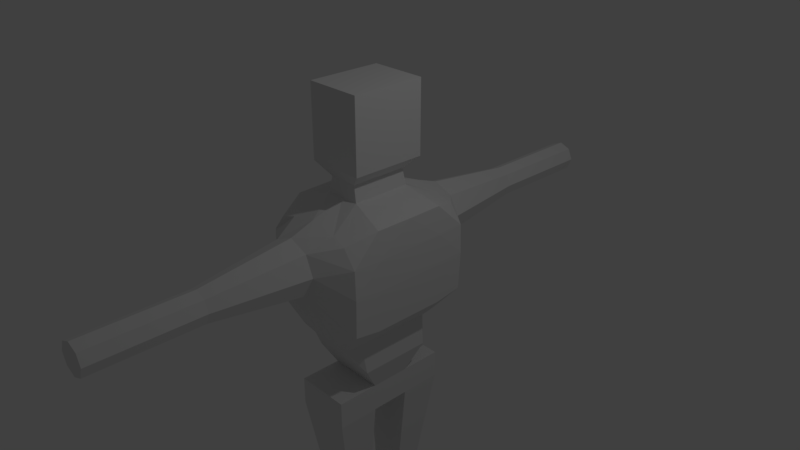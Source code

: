 # Source: enemyRobot1.blend  (saved by Blender 2.78.0; exported with 4.5.12 LTS)
import bpy
from mathutils import Matrix  # noqa: F401  (used for matrix-valued properties, if any)

bpy.ops.wm.read_factory_settings(use_empty=True)
scene = bpy.context.scene
scene.name = 'Scene'

# ---- collections
col_collection_1 = bpy.data.collections.new('Collection 1'); scene.collection.children.link(col_collection_1)

# ---- materials (node trees are filled in below, after node groups)
mat_metalbody = bpy.data.materials.new('metalBody')
mat_metalbody.alpha_threshold = 0.0
mat_metalbody.use_transparent_shadow = False
mat_metalbody.roughness = 0.5
mat_metalbody.line_color = (0.0, 0.0, 0.0, 1.0)

# ---- material node trees

# ---- world
world_world = bpy.data.worlds.new('World'); scene.world = world_world
world_world.color = (0.05088, 0.05088, 0.05088)
world_world.use_sun_shadow = False
world_world.sun_shadow_jitter_overblur = 0.0
world_world.cycles.sampling_method = 'MANUAL'

# ---- cameras
cam_camera = bpy.data.cameras.new('Camera')
cam_camera.clip_end = 100.0
cam_camera.lens = 35.0
cam_camera.sensor_width = 32.0
cam_camera.sensor_height = 18.0
cam_camera.ortho_scale = 7.314
cam_camera.dof.focus_distance = 0.0
cam_camera.dof.aperture_fstop = 128.0

# ---- lights
light_lamp = bpy.data.lights.new('Lamp', 'POINT')
light_lamp.transmission_factor = 0.0
light_lamp.cutoff_distance = 30.0
light_lamp.energy = 100.0
light_lamp.shadow_buffer_clip_start = 1.001
light_lamp.shadow_soft_size = 0.1
light_lamp.shadow_maximum_resolution = 0.006
light_lamp.use_absolute_resolution = True

# ---- meshes
me_cube = bpy.data.meshes.new('Cube')
me_cube.from_pydata([(0.4341, 0.7549, -0.9273), (-0.4341, 0.7549, -0.9273), (0.5834, 0.8883, 0.6297), (-0.5834, 0.8883, 0.6297), (0.4341, 0.5378, -0.9589), (0.4341, 0.0, -0.9589), (0.2171, 0.7549, -0.9589), (1.477e-07, 0.7549, -0.9589), (-0.2171, 0.7549, -0.9589), (0.7566, 0.8809, -0.5357), (0.7766, 0.8883, -0.003781), (0.7622, 0.8883, 0.3916), (-0.4341, 0.0, -0.9589), (-0.4341, 0.5378, -0.9589), (-0.7566, 0.8809, -0.5357), (-0.7766, 0.8883, -0.003781), (-0.7622, 0.8883, 0.3916), (0.7442, 0.4995, 0.7727), (0.756, 0.0, 0.7766), (0.3727, 0.8716, 0.6928), (2e-07, 0.8713, 0.7767), (-0.3727, 0.8716, 0.6928), (-0.756, 0.0, 0.7766), (-0.7442, 0.4995, 0.7727), (0.2743, 1.205, 0.5407), (2.554e-07, 1.205, 0.6543), (-0.2743, 1.205, 0.5407), (0.3879, 1.205, 0.2664), (-0.3879, 1.205, 0.2664), (0.2743, 1.205, -0.007914), (2.215e-07, 1.205, -0.1238), (-0.2743, 1.205, -0.007914), (-0.7497, 0.0, -0.6), (-0.7499, 0.5033, -0.5999), (-0.7766, 0.0, -0.02593), (-0.7766, 0.5, -0.02593), (-0.7766, 0.0, 0.3883), (-0.7766, 0.5, 0.3883), (0.7499, 0.5033, -0.5999), (0.7497, 0.0, -0.6), (0.7766, 0.5, -0.02593), (0.7766, 0.0, -0.02593), (0.7766, 0.5, 0.3883), (0.7766, 0.0, 0.3883), (0.2505, 0.4113, 0.9286), (0.2505, 0.0, 0.9286), (2.709e-08, 0.4113, 0.9286), (0.3937, 0.5141, 1.776), (-0.2505, 0.4113, 0.9286), (-0.2505, 0.0, 0.9286), (0.4972, 0.5002, -1.362), (1.135e-07, 0.5, -1.363), (-0.4346, 0.5002, -1.362), (0.4971, 0.0, -1.362), (0.3873, 0.2745, -2.121), (-0.4345, 0.0, -1.362), (0.1524, 2.498, 0.4188), (4.507e-07, 2.498, 0.4819), (-0.1524, 2.498, 0.4188), (0.2155, 2.498, 0.2664), (-0.2155, 2.498, 0.2664), (0.1524, 2.498, 0.114), (4.319e-07, 2.498, 0.05088), (-0.1524, 2.498, 0.114), (0.3873, 0.2746, -1.733), (1.135e-07, 0.2744, -1.734), (-0.3873, 0.2746, -1.733), (0.3872, 0.0, -1.733), (0.3873, 0.8592, -2.121), (-0.3872, 0.0, -1.733), (1.136e-07, 0.2744, -2.122), (-0.3873, 0.2745, -2.121), (0.3872, 0.0, -2.121), (4.412e-08, 0.0, -2.122), (-0.3872, 0.0, -2.121), (1.545e-07, 0.859, -2.122), (0.3873, 0.8592, -1.733), (1.545e-07, 0.859, -1.734), (-0.3873, 0.8592, -1.733), (-0.3873, 0.8592, -2.121), (0.2426, 0.2745, -3.585), (1.177e-07, 0.2743, -3.586), (-0.2426, 0.2745, -3.585), (0.2426, 0.6309, -3.585), (1.434e-07, 0.6307, -3.586), (-0.2426, 0.6309, -3.585), (0.2426, 0.2744, -5.301), (1.185e-07, 0.2743, -5.302), (-0.2426, 0.2744, -5.301), (0.2426, 0.6308, -5.301), (1.442e-07, 0.6306, -5.302), (-0.2426, 0.6308, -5.301), (0.2426, 0.2744, -5.847), (1.187e-07, 0.2742, -5.848), (-0.2426, 0.2744, -5.847), (0.2426, 0.6308, -5.847), (1.443e-07, 0.6306, -5.848), (-0.2426, 0.6308, -5.847), (0.3937, 0.5141, 1.328), (0.3937, 0.0, 1.328), (5.322e-08, 0.5141, 1.328), (0.3937, 0.5141, 2.324), (-0.3937, 0.5141, 1.328), (-0.3937, 0.0, 1.328), (0.3937, 0.0, 1.776), (5.322e-08, 0.5141, 1.776), (-0.3937, 0.5141, 1.776), (-0.3937, 0.0, 1.776), (0.3937, 0.0, 2.324), (5.322e-08, 0.5141, 2.324), (-9.93e-08, 0.0, 2.324), (-0.3937, 0.5141, 2.324), (-0.3937, 0.0, 2.324), (0.201, 0.3944, 1.143), (-0.201, 0.0, 1.143), (-0.201, 0.3944, 1.143), (0.201, 0.0, 1.143), (1.921e-08, 0.3944, 1.143), (0.1524, 3.951, 0.4188), (4.507e-07, 3.951, 0.4819), (-0.1524, 3.951, 0.4188), (0.2155, 3.951, 0.2664), (4.393e-07, 3.951, 0.2664), (-0.2155, 3.951, 0.2664), (0.1524, 3.951, 0.114), (4.319e-07, 3.951, 0.05088), (-0.1524, 3.951, 0.114)], [], [(37, 23, 3, 16), (31, 8, 1, 14), (21, 26, 16, 3), (26, 28, 15, 16), (28, 31, 14, 15), (2, 11, 24, 19), (19, 24, 25, 20), (20, 25, 26, 21), (11, 10, 27, 24), (25, 24, 56, 57), (24, 27, 59, 56), (10, 9, 29, 27), (28, 26, 58, 60), (29, 30, 62, 61), (9, 0, 6, 29), (29, 6, 7, 30), (30, 7, 8, 31), (13, 33, 14, 1), (33, 35, 15, 14), (35, 37, 16, 15), (12, 32, 33, 13), (32, 34, 35, 33), (34, 36, 37, 35), (36, 22, 23, 37), (0, 9, 38, 4), (4, 38, 39, 5), (9, 10, 40, 38), (38, 40, 41, 39), (10, 11, 42, 40), (40, 42, 43, 41), (11, 2, 17, 42), (42, 17, 18, 43), (2, 19, 44, 17), (17, 44, 45, 18), (19, 20, 46, 44), (116, 113, 98, 99), (20, 21, 48, 46), (115, 114, 103, 102), (21, 3, 23, 48), (48, 23, 22, 49), (8, 52, 13, 1), (52, 55, 12, 13), (0, 4, 50, 6), (6, 50, 51, 7), (7, 51, 52, 8), (4, 5, 53, 50), (51, 50, 64, 65), (55, 52, 66, 69), (60, 58, 120, 123), (58, 57, 119, 120), (62, 63, 126, 125), (59, 61, 124, 121), (30, 31, 63, 62), (31, 28, 60, 63), (27, 29, 61, 59), (26, 25, 57, 58), (64, 54, 68, 76), (64, 67, 72, 54), (50, 53, 67, 64), (52, 51, 65, 66), (54, 72, 73, 70), (70, 73, 74, 71), (65, 64, 76, 77), (69, 66, 71, 74), (77, 76, 68, 75), (78, 77, 75, 79), (71, 66, 78, 79), (66, 65, 77, 78), (75, 68, 83, 84), (68, 54, 80, 83), (85, 84, 90, 91), (82, 85, 91, 88), (79, 75, 84, 85), (54, 70, 81, 80), (70, 71, 82, 81), (71, 79, 85, 82), (90, 89, 95, 96), (89, 86, 92, 95), (81, 82, 88, 87), (83, 80, 86, 89), (84, 83, 89, 90), (80, 81, 87, 86), (93, 94, 97, 96), (92, 93, 96, 95), (86, 87, 93, 92), (88, 91, 97, 94), (91, 90, 96, 97), (87, 88, 94, 93), (99, 98, 47, 104), (102, 103, 107, 106), (117, 115, 102, 100), (113, 117, 100, 98), (104, 47, 101, 108), (106, 107, 112, 111), (100, 102, 106, 105), (98, 100, 105, 47), (101, 109, 110, 108), (109, 111, 112, 110), (105, 106, 111, 109), (47, 105, 109, 101), (44, 46, 117, 113), (46, 48, 115, 117), (48, 49, 114, 115), (45, 44, 113, 116), (118, 121, 122, 119), (119, 122, 123, 120), (121, 124, 125, 122), (122, 125, 126, 123), (56, 59, 121, 118), (61, 62, 125, 124), (63, 60, 123, 126), (57, 56, 118, 119)])
_uv = me_cube.uv_layers.new(name='UVMap')
_uv.uv.foreach_set('vector', [0.4543, 0.9413, 0.4543, 0.9995, 0.3907, 0.9783, 0.3915, 0.9419, 0.7049, 0.2823, 0.6957, 0.1285, 0.7308, 0.1332, 0.7829, 0.1949, 0.06296, 0.1359, 0.07886, 0.1895, 0.0, 0.1463, 0.0289, 0.1401, 0.7049, 0.3638, 0.7233, 0.3231, 0.7861, 0.2742, 0.7838, 0.3329, 0.7233, 0.3231, 0.7049, 0.2823, 0.7829, 0.1949, 0.7861, 0.2742, 0.2175, 0.1401, 0.2464, 0.1463, 0.1675, 0.1895, 0.1834, 0.1359, 0.1834, 0.1359, 0.1675, 0.1895, 0.1232, 0.1866, 0.1232, 0.1337, 0.1232, 0.1337, 0.1232, 0.1866, 0.07886, 0.1895, 0.06296, 0.1359, 0.5374, 0.3329, 0.5351, 0.2742, 0.5979, 0.3231, 0.6163, 0.3638, 0.1232, 0.1866, 0.1675, 0.1895, 0.1478, 0.3853, 0.1232, 0.3837, 0.9113, 0.000468, 0.956, 0.0, 0.9556, 0.1962, 0.9308, 0.1964, 0.5351, 0.2742, 0.5383, 0.1949, 0.6163, 0.2823, 0.5979, 0.3231, 0.9554, 0.416, 1.0, 0.4165, 0.9805, 0.6124, 0.9557, 0.6122, 0.6603, 0.3644, 0.7046, 0.3638, 0.7046, 0.5601, 0.68, 0.5604, 0.5383, 0.1949, 0.5904, 0.1332, 0.6255, 0.1285, 0.6163, 0.2823, 0.6163, 0.2823, 0.6255, 0.1285, 0.6606, 0.1285, 0.6606, 0.2651, 0.6606, 0.2651, 0.6606, 0.1285, 0.6957, 0.1285, 0.7049, 0.2823, 0.4463, 0.7385, 0.4534, 0.792, 0.3924, 0.8017, 0.4113, 0.7433, 0.4534, 0.792, 0.4542, 0.8787, 0.3914, 0.8821, 0.3924, 0.8017, 0.4542, 0.8787, 0.4543, 0.9413, 0.3915, 0.9419, 0.3914, 0.8821, 0.5332, 0.7384, 0.5347, 0.7919, 0.4534, 0.792, 0.4463, 0.7385, 0.5347, 0.7919, 0.535, 0.8786, 0.4542, 0.8787, 0.4534, 0.792, 0.535, 0.8786, 0.5351, 0.9412, 0.4543, 0.9413, 0.4542, 0.8787, 0.5351, 0.9412, 0.5351, 1.0, 0.4543, 0.9995, 0.4543, 0.9413, 0.2669, 0.2567, 0.2481, 0.1982, 0.309, 0.208, 0.302, 0.2615, 0.302, 0.2615, 0.309, 0.208, 0.3904, 0.2081, 0.3889, 0.2616, 0.2481, 0.1982, 0.2471, 0.1179, 0.3098, 0.1213, 0.309, 0.208, 0.309, 0.208, 0.3098, 0.1213, 0.3906, 0.1214, 0.3904, 0.2081, 0.2471, 0.1179, 0.2471, 0.05808, 0.3099, 0.05867, 0.3098, 0.1213, 0.3098, 0.1213, 0.3099, 0.05867, 0.3907, 0.05875, 0.3906, 0.1214, 0.2471, 0.05808, 0.2464, 0.02167, 0.31, 0.0004934, 0.3099, 0.05867, 0.3099, 0.05867, 0.31, 0.0004934, 0.3907, 0.0, 0.3907, 0.05875, 0.2175, 0.1401, 0.1834, 0.1359, 0.1637, 0.06125, 0.2435, 0.07845, 0.2435, 0.07845, 0.1637, 0.06125, 0.1637, 0.0, 0.2454, 0.003956, 0.1834, 0.1359, 0.1232, 0.1337, 0.1232, 0.06125, 0.1637, 0.06125, 0.7801, 0.3638, 0.7801, 0.4234, 0.7489, 0.4424, 0.7489, 0.3647, 0.1232, 0.1337, 0.06296, 0.1359, 0.08271, 0.06125, 0.1232, 0.06125, 0.2103, 0.6613, 0.2103, 0.6017, 0.2415, 0.6026, 0.2415, 0.6803, 0.06296, 0.1359, 0.0289, 0.1401, 0.002897, 0.07845, 0.08271, 0.06125, 0.08271, 0.06125, 0.002897, 0.07845, 0.000997, 0.003956, 0.08271, 6.759e-08, 0.6957, 0.1285, 0.7308, 0.06154, 0.7308, 0.1225, 0.7308, 0.1332, 0.4523, 0.6775, 0.5331, 0.6775, 0.5332, 0.7384, 0.4463, 0.7385, 0.5904, 0.1332, 0.5904, 0.1225, 0.5802, 0.06154, 0.6255, 0.1285, 0.6255, 0.1285, 0.5802, 0.06154, 0.6606, 0.06137, 0.6606, 0.1285, 0.6606, 0.1285, 0.6606, 0.06137, 0.7308, 0.06154, 0.6957, 0.1285, 0.302, 0.2615, 0.3889, 0.2616, 0.3891, 0.3227, 0.3083, 0.3226, 0.6606, 0.06137, 0.5802, 0.06154, 0.598, 0.0001685, 0.6606, 0.0, 0.5331, 0.6775, 0.4523, 0.6775, 0.4885, 0.6216, 0.5329, 0.6215, 0.9557, 0.6122, 0.9805, 0.6124, 0.9804, 0.832, 0.9556, 0.8318, 0.09857, 0.3853, 0.1232, 0.3837, 0.1232, 0.6, 0.09857, 0.6017, 0.7046, 0.5601, 0.7292, 0.5604, 0.7292, 0.78, 0.7046, 0.7797, 0.9556, 0.1962, 0.9801, 0.1964, 0.9802, 0.416, 0.9557, 0.4157, 0.7046, 0.3638, 0.7489, 0.3644, 0.7292, 0.5604, 0.7046, 0.5601, 0.9113, 0.4165, 0.9554, 0.416, 0.9557, 0.6122, 0.9313, 0.6124, 0.956, 0.0, 1.0, 0.0004682, 0.9801, 0.1964, 0.9556, 0.1962, 0.07886, 0.1895, 0.1232, 0.1866, 0.1232, 0.3837, 0.09857, 0.3853, 0.3442, 0.3784, 0.3441, 0.4372, 0.2496, 0.4371, 0.2497, 0.3783, 0.3442, 0.3784, 0.3885, 0.3785, 0.3884, 0.4372, 0.3441, 0.4372, 0.3083, 0.3226, 0.3891, 0.3227, 0.3885, 0.3785, 0.3442, 0.3784, 0.7308, 0.06154, 0.6606, 0.06137, 0.6606, 0.0, 0.7232, 0.0001685, 0.7046, 0.8971, 0.6603, 0.8971, 0.6603, 0.8385, 0.7046, 0.8385, 0.7046, 0.8385, 0.6603, 0.8385, 0.6603, 0.78, 0.7046, 0.78, 0.2204, 0.8109, 0.2204, 0.8694, 0.1273, 0.8694, 0.1273, 0.8109, 0.5329, 0.6215, 0.4885, 0.6216, 0.4884, 0.5628, 0.5328, 0.5628, 0.8487, 0.6178, 0.7861, 0.6179, 0.7861, 0.5602, 0.8487, 0.56, 0.9113, 0.6179, 0.8487, 0.6178, 0.8487, 0.56, 0.9113, 0.5602, 0.4884, 0.5628, 0.4885, 0.6216, 0.394, 0.6216, 0.3939, 0.5629, 0.2204, 0.7523, 0.2204, 0.8109, 0.1273, 0.8109, 0.1273, 0.7523, 0.8487, 0.56, 0.7861, 0.5602, 0.8095, 0.3364, 0.8487, 0.3362, 0.2496, 0.4371, 0.3441, 0.4372, 0.3431, 0.6581, 0.2855, 0.658, 0.888, 0.3364, 0.8487, 0.3362, 0.8487, 0.08115, 0.888, 0.08132, 0.4874, 0.3419, 0.4299, 0.342, 0.4295, 0.08259, 0.487, 0.08254, 0.9113, 0.5602, 0.8487, 0.56, 0.8487, 0.3362, 0.888, 0.3364, 0.6603, 0.9273, 0.5977, 0.9271, 0.5977, 0.7058, 0.6369, 0.706, 0.5977, 0.9271, 0.5351, 0.9273, 0.5584, 0.706, 0.5977, 0.7058, 0.4884, 0.5628, 0.3939, 0.5629, 0.4299, 0.342, 0.4874, 0.3419, 0.8487, 0.08115, 0.8095, 0.08132, 0.8095, 0.0001685, 0.8487, 0.0, 0.2851, 0.9174, 0.3427, 0.9175, 0.3426, 1.0, 0.285, 0.9999, 0.5977, 0.7058, 0.5584, 0.706, 0.5584, 0.4466, 0.5977, 0.4464, 0.2855, 0.658, 0.3431, 0.6581, 0.3427, 0.9175, 0.2851, 0.9174, 0.8487, 0.3362, 0.8095, 0.3364, 0.8095, 0.08132, 0.8487, 0.08115, 0.6369, 0.706, 0.5977, 0.7058, 0.5977, 0.4464, 0.6369, 0.4466, 0.7622, 0.8167, 0.7622, 0.8533, 0.7046, 0.8533, 0.7047, 0.8167, 0.7622, 0.78, 0.7622, 0.8167, 0.7047, 0.8167, 0.7046, 0.78, 0.6369, 0.4466, 0.5977, 0.4464, 0.5977, 0.3638, 0.6369, 0.364, 0.487, 0.08254, 0.4295, 0.08259, 0.4293, 5.292e-05, 0.4869, 0.0, 0.888, 0.08132, 0.8487, 0.08115, 0.8487, 0.0, 0.888, 0.0001685, 0.5977, 0.4464, 0.5584, 0.4466, 0.5584, 0.364, 0.5977, 0.3638, 0.7861, 0.618, 0.8692, 0.6179, 0.8692, 0.6857, 0.7861, 0.6857, 0.1273, 0.6017, 0.2103, 0.6017, 0.2103, 0.6694, 0.1273, 0.6694, 0.06363, 0.6331, 0.09612, 0.6331, 0.1273, 0.6639, 0.06363, 0.6639, 0.03115, 0.6331, 0.06363, 0.6331, 0.06363, 0.6639, 0.0, 0.6639, 0.7861, 0.6857, 0.8692, 0.6857, 0.8692, 0.7685, 0.7861, 0.7686, 0.1273, 0.6694, 0.2103, 0.6694, 0.2103, 0.7523, 0.1273, 0.7523, 0.06363, 0.6639, 0.1273, 0.6639, 0.1273, 0.7305, 0.06363, 0.7305, 0.0, 0.6639, 0.06363, 0.6639, 0.06363, 0.7305, 4.817e-09, 0.7305, 0.868, 0.7686, 0.868, 0.8281, 0.7861, 0.8281, 0.7861, 0.7686, 0.868, 0.8281, 0.868, 0.8876, 0.7861, 0.8876, 0.7861, 0.8281, 0.06363, 0.7305, 0.1273, 0.7305, 0.1273, 0.812, 0.06363, 0.812, 4.817e-09, 0.7305, 0.06363, 0.7305, 0.06363, 0.812, 4.817e-09, 0.812, 0.02314, 0.6017, 0.06363, 0.6017, 0.06363, 0.6331, 0.03115, 0.6331, 0.06363, 0.6017, 0.1041, 0.6017, 0.09612, 0.6331, 0.06363, 0.6331, 0.7489, 0.5046, 0.7489, 0.4424, 0.7838, 0.4426, 0.7838, 0.5022, 0.7837, 0.5046, 0.7837, 0.5667, 0.7489, 0.5644, 0.7489, 0.5048, 0.01858, 0.8123, 0.04485, 0.812, 0.03172, 0.8422, 3.854e-08, 0.8301, 3.854e-08, 0.8301, 0.03172, 0.8422, 0.01858, 0.8723, 0.0, 0.8549, 0.04485, 0.812, 0.06343, 0.8294, 0.06343, 0.8542, 0.03172, 0.8422, 0.03172, 0.8422, 0.06343, 0.8542, 0.04485, 0.872, 0.01858, 0.8723, 0.9308, 0.1964, 0.9556, 0.1962, 0.9557, 0.4157, 0.9309, 0.416, 0.68, 0.5604, 0.7046, 0.5601, 0.7046, 0.7797, 0.68, 0.78, 0.9313, 0.6124, 0.9557, 0.6122, 0.9556, 0.8318, 0.9312, 0.832, 0.1232, 0.3837, 0.1478, 0.3853, 0.1478, 0.6017, 0.1232, 0.6])
me_cube.materials.append(mat_metalbody)
me_cube.use_remesh_preserve_volume = False
me_cube.use_remesh_preserve_attributes = False
me_cube.use_mirror_vertex_groups = False
me_cube.update()

# ---- objects
ob_cube = bpy.data.objects.new('Cube', me_cube)
ob_lamp = bpy.data.objects.new('Lamp', light_lamp)
ob_camera = bpy.data.objects.new('Camera', cam_camera)

# ---- transforms, parenting, visibility, modifiers, constraints
ob_cube.location = (0.0, 0.0, 0.0)
ob_cube.lock_rotations_4d = False
ob_cube.empty_display_type = 'ARROWS'
ob_cube.lineart.crease_threshold = 0.0
_m = ob_cube.modifiers.new('Mirror', 'MIRROR')
_m.use_axis = (False, True, False)
_m.use_clip = True
ob_lamp.location = (4.076, 1.005, 5.904)
ob_lamp.rotation_euler = (0.6503, 0.05522, 1.866)
ob_lamp.lock_rotations_4d = False
ob_lamp.empty_display_type = 'ARROWS'
ob_lamp.color = (0.0, 0.0, 0.0, 0.0)
ob_lamp.lineart.crease_threshold = 0.0
ob_camera.location = (7.481, -6.508, 5.344)
ob_camera.rotation_euler = (1.109, 0.0, 0.8149)
ob_camera.lock_rotations_4d = False
ob_camera.empty_display_type = 'ARROWS'
ob_camera.color = (0.0, 0.0, 0.0, 0.0)
ob_camera.display_type = 'WIRE'
ob_camera.lineart.crease_threshold = 0.0

# ---- collection membership
col_collection_1.objects.link(ob_cube)
col_collection_1.objects.link(ob_lamp)
col_collection_1.objects.link(ob_camera)

# ---- scene / render settings (as saved in the file)
scene.camera = ob_camera
scene.frame_start = 1; scene.frame_end = 250; scene.frame_set(1)
scene.render.engine = 'BLENDER_EEVEE_NEXT'
scene.render.resolution_percentage = 50
scene.render.dither_intensity = 0.0
scene.cycles.use_denoising = False
scene.cycles.samples = 128
scene.cycles.sampling_pattern = 'TABULATED_SOBOL'
scene.cycles.light_sampling_threshold = 0.0
scene.cycles.use_adaptive_sampling = False
scene.cycles.use_light_tree = False
scene.cycles.blur_glossy = 0.0
scene.cycles.sample_clamp_indirect = 0.0
scene.view_settings.view_transform = 'Standard'
bpy.context.view_layer.update()
